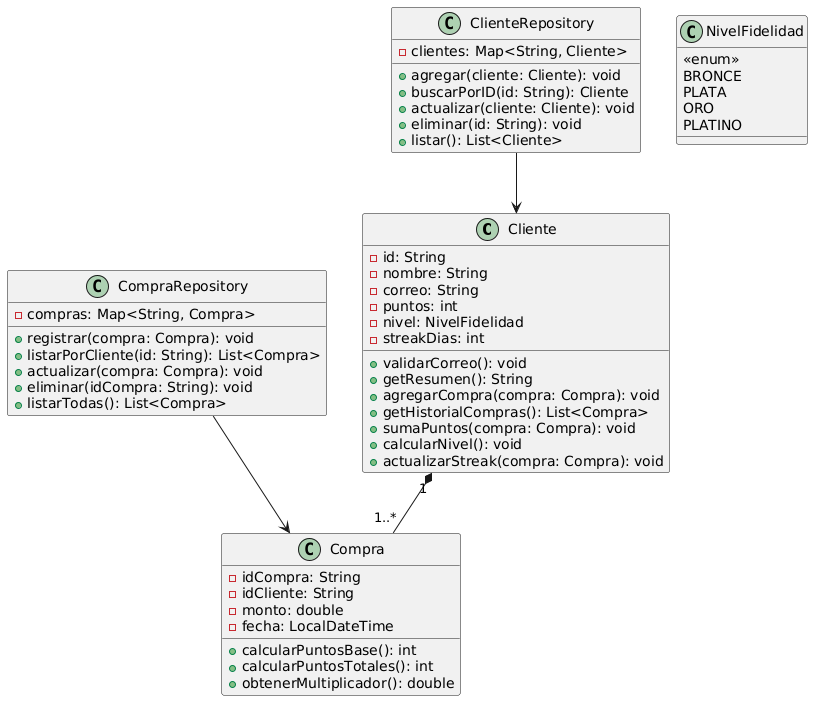

The diagram above was rendered by PlantUML. Its source (embedded in the PNG):
@startuml
class Cliente {
    - id: String
    - nombre: String
    - correo: String
    - puntos: int
    - nivel: NivelFidelidad
    - streakDias: int
    + validarCorreo(): void
    + getResumen(): String
    + agregarCompra(compra: Compra): void
    + getHistorialCompras(): List<Compra>
    + sumaPuntos(compra: Compra): void
    + calcularNivel(): void
    + actualizarStreak(compra: Compra): void
}

class Compra {
    - idCompra: String
    - idCliente: String
    - monto: double
    - fecha: LocalDateTime
    + calcularPuntosBase(): int
    + calcularPuntosTotales(): int
    + obtenerMultiplicador(): double
}

class NivelFidelidad {
    <<enum>>
    BRONCE
    PLATA
    ORO
    PLATINO
}

class ClienteRepository {
    - clientes: Map<String, Cliente>
    + agregar(cliente: Cliente): void
    + buscarPorID(id: String): Cliente
    + actualizar(cliente: Cliente): void
    + eliminar(id: String): void
    + listar(): List<Cliente>
}

class CompraRepository {
    - compras: Map<String, Compra>
    + registrar(compra: Compra): void
    + listarPorCliente(id: String): List<Compra>
    + actualizar(compra: Compra): void
    + eliminar(idCompra: String): void
    + listarTodas(): List<Compra>
}

Cliente "1" *-- "1..*" Compra
ClienteRepository --> Cliente
CompraRepository --> Compra
@enduml